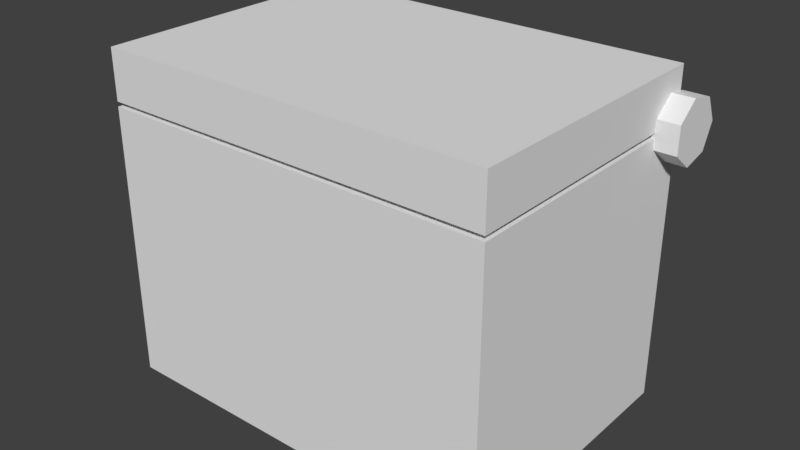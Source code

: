 # Source: box.blend  (saved by Blender 2.78.0; exported with 4.5.12 LTS)
import bpy
from mathutils import Matrix  # noqa: F401  (used for matrix-valued properties, if any)

bpy.ops.wm.read_factory_settings(use_empty=True)
scene = bpy.context.scene
scene.name = 'Scene'

# ---- collections
col_collection_1 = bpy.data.collections.new('Collection 1'); scene.collection.children.link(col_collection_1)

# ---- world
world_world = bpy.data.worlds.new('World'); scene.world = world_world
world_world.color = (0.05088, 0.05088, 0.05088)
world_world.use_sun_shadow = False
world_world.sun_shadow_jitter_overblur = 0.0
world_world.cycles.sampling_method = 'MANUAL'

# ---- meshes
me_cube_001 = bpy.data.meshes.new('Cube.001')
me_cube_001.from_pydata([(-1.444, -1.0, 0.01076), (-1.444, -1.0, 2.011), (-1.444, 1.0, 0.01076), (-1.444, 1.0, 2.011), (1.444, -1.0, 0.01076), (1.444, -1.0, 2.011), (1.444, 1.0, 0.01076), (1.444, 1.0, 2.011), (1.444, 1.0, 2.409), (1.444, 1.0, 2.046), (1.444, -1.0, 2.409), (1.444, -1.0, 2.046), (-1.444, 1.0, 2.409), (-1.444, 1.0, 2.046), (-1.444, -1.0, 2.409), (-1.444, -1.0, 2.046), (-1.421, 1.16, 2.034), (-1.601, 1.16, 2.034), (1.422, 1.16, 2.034), (1.602, 1.16, 2.034), (1.422, 1.073, 1.854), (1.602, 1.073, 1.854), (1.422, 0.8785, 1.81), (1.602, 0.8785, 1.81), (1.422, 0.7224, 1.934), (1.602, 0.7224, 1.934), (1.422, 0.7224, 2.134), (1.602, 0.7224, 2.134), (1.422, 0.8785, 2.258), (1.602, 0.8785, 2.258), (1.422, 1.073, 2.214), (1.602, 1.073, 2.214), (-1.601, 1.073, 1.854), (-1.421, 1.073, 1.854), (-1.601, 0.8785, 1.81), (-1.421, 0.8785, 1.81), (-1.601, 0.7224, 1.934), (-1.421, 0.7224, 1.934), (-1.601, 0.7224, 2.134), (-1.421, 0.7224, 2.134), (-1.601, 0.8785, 2.258), (-1.421, 0.8785, 2.258), (-1.601, 1.073, 2.214), (-1.421, 1.073, 2.214)], [], [(0, 1, 3, 2), (2, 3, 7, 6), (6, 7, 5, 4), (4, 5, 1, 0), (2, 6, 4, 0), (7, 3, 1, 5), (13, 9, 11, 15), (13, 12, 8, 9), (15, 14, 12, 13), (11, 10, 14, 15), (8, 12, 14, 10), (9, 8, 10, 11), (33, 16, 43, 41, 39, 37, 35), (18, 19, 21, 20), (38, 39, 41, 40), (20, 21, 23, 22), (36, 37, 39, 38), (22, 23, 25, 24), (17, 32, 34, 36, 38, 40, 42), (34, 35, 37, 36), (24, 25, 27, 26), (42, 43, 16, 17), (32, 33, 35, 34), (26, 27, 29, 28), (21, 19, 31, 29, 27, 25, 23), (17, 16, 33, 32), (28, 29, 31, 30), (40, 41, 43, 42), (30, 31, 19, 18), (18, 20, 22, 24, 26, 28, 30)])
me_cube_001.use_remesh_preserve_volume = False
me_cube_001.use_remesh_preserve_attributes = False
me_cube_001.use_mirror_vertex_groups = False
me_cube_001.update()
arm_armature = bpy.data.armatures.new('Armature')  # bones are not reproduced

# ---- objects
ob_armature = bpy.data.objects.new('Armature', arm_armature)
ob_cube = bpy.data.objects.new('Cube', me_cube_001)

# ---- transforms, parenting, visibility, modifiers, constraints
ob_armature.location = (0.0, 0.0, 0.0)
ob_armature.show_in_front = True
ob_armature.lineart.crease_threshold = 0.0
ob_cube.parent = ob_armature
ob_cube.location = (0.0, 0.0, 0.0)
ob_cube.lineart.crease_threshold = 0.0
_vg = ob_cube.vertex_groups.new(name='Root')
_vg.add([0, 1, 2, 3, 4, 5, 6, 7], 1.0, 'REPLACE')
_vg = ob_cube.vertex_groups.new(name='Cap')
_vg.add([8, 9, 10, 11, 12, 13, 14, 15], 1.0, 'REPLACE')
_m = ob_cube.modifiers.new('Armature', 'ARMATURE')
_m.object = ob_armature

# ---- collection membership
col_collection_1.objects.link(ob_armature)
col_collection_1.objects.link(ob_cube)

# ---- scene / render settings (as saved in the file)
scene.frame_start = 0; scene.frame_end = 20; scene.frame_set(0)
scene.render.engine = 'BLENDER_EEVEE_NEXT'
scene.render.resolution_percentage = 50
scene.render.dither_intensity = 0.0
scene.cycles.use_denoising = False
scene.cycles.samples = 128
scene.cycles.sampling_pattern = 'TABULATED_SOBOL'
scene.cycles.light_sampling_threshold = 0.0
scene.cycles.use_adaptive_sampling = False
scene.cycles.use_light_tree = False
scene.cycles.blur_glossy = 0.0
scene.cycles.sample_clamp_indirect = 0.0
scene.view_settings.view_transform = 'Standard'
bpy.context.view_layer.update()

# ---- added for rendering (the .blend has no active camera and no usable light): camera, sun
cam_auto = bpy.data.cameras.new('AutoCamera')
cam_auto.lens = 50.0
cam_auto.sensor_width = 36.0
cam_auto.clip_end = 1000.0
ob_auto_camera = bpy.data.objects.new('AutoCamera', cam_auto)
scene.collection.objects.link(ob_auto_camera)
ob_auto_camera.location = (4.20729, -4.96827, 4.57521)
ob_auto_camera.rotation_euler = (1.09748, -7.21219e-08, 0.694738)
scene.camera = ob_auto_camera
light_auto_sun = bpy.data.lights.new('AutoSun', 'SUN')
light_auto_sun.energy = 3.0
light_auto_sun.angle = 0.0523599
ob_auto_sun = bpy.data.objects.new('AutoSun', light_auto_sun)
scene.collection.objects.link(ob_auto_sun)
ob_auto_sun.rotation_euler = (0.872665, 0.174533, 0.523599)
bpy.context.view_layer.update()
